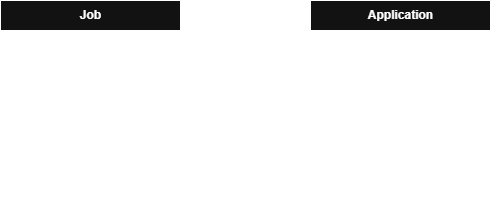

The diagram above was exported from draw.io. Its source (the exported page's mxGraphModel, read from the mxfile embedded in the PNG):
<mxGraphModel dx="1030" dy="527" grid="1" gridSize="10" guides="1" tooltips="1" connect="1" arrows="1" fold="1" page="1" pageScale="1" pageWidth="850" pageHeight="1100" math="0" shadow="0">
  <root>
    <mxCell id="0" />
    <mxCell id="1" parent="0" />
    <mxCell id="Ys4BH6c58QzLsGo1gg7N-6" parent="1" style="shape=table;startSize=30;container=1;collapsible=1;childLayout=tableLayout;fixedRows=1;rowLines=0;fontStyle=1;align=center;resizeLast=1;html=1;" value="Job" vertex="1">
      <mxGeometry height="210" width="180" x="130" y="230" as="geometry" />
    </mxCell>
    <mxCell id="Ys4BH6c58QzLsGo1gg7N-7" parent="Ys4BH6c58QzLsGo1gg7N-6" style="shape=tableRow;horizontal=0;startSize=0;swimlaneHead=0;swimlaneBody=0;fillColor=none;collapsible=0;dropTarget=0;points=[[0,0.5],[1,0.5]];portConstraint=eastwest;top=0;left=0;right=0;bottom=1;" value="" vertex="1">
      <mxGeometry height="30" width="180" y="30" as="geometry" />
    </mxCell>
    <mxCell id="Ys4BH6c58QzLsGo1gg7N-8" parent="Ys4BH6c58QzLsGo1gg7N-7" style="shape=partialRectangle;connectable=0;fillColor=none;top=0;left=0;bottom=0;right=0;fontStyle=1;overflow=hidden;whiteSpace=wrap;html=1;" value="PK" vertex="1">
      <mxGeometry height="30" width="30" as="geometry">
        <mxRectangle height="30" width="30" as="alternateBounds" />
      </mxGeometry>
    </mxCell>
    <mxCell id="Ys4BH6c58QzLsGo1gg7N-9" parent="Ys4BH6c58QzLsGo1gg7N-7" style="shape=partialRectangle;connectable=0;fillColor=none;top=0;left=0;bottom=0;right=0;align=left;spacingLeft=6;fontStyle=5;overflow=hidden;whiteSpace=wrap;html=1;" value="id" vertex="1">
      <mxGeometry height="30" width="150" x="30" as="geometry">
        <mxRectangle height="30" width="150" as="alternateBounds" />
      </mxGeometry>
    </mxCell>
    <mxCell id="Ys4BH6c58QzLsGo1gg7N-10" parent="Ys4BH6c58QzLsGo1gg7N-6" style="shape=tableRow;horizontal=0;startSize=0;swimlaneHead=0;swimlaneBody=0;fillColor=none;collapsible=0;dropTarget=0;points=[[0,0.5],[1,0.5]];portConstraint=eastwest;top=0;left=0;right=0;bottom=0;" value="" vertex="1">
      <mxGeometry height="30" width="180" y="60" as="geometry" />
    </mxCell>
    <mxCell id="Ys4BH6c58QzLsGo1gg7N-11" parent="Ys4BH6c58QzLsGo1gg7N-10" style="shape=partialRectangle;connectable=0;fillColor=none;top=0;left=0;bottom=0;right=0;editable=1;overflow=hidden;whiteSpace=wrap;html=1;" value="" vertex="1">
      <mxGeometry height="30" width="30" as="geometry">
        <mxRectangle height="30" width="30" as="alternateBounds" />
      </mxGeometry>
    </mxCell>
    <mxCell id="Ys4BH6c58QzLsGo1gg7N-12" parent="Ys4BH6c58QzLsGo1gg7N-10" style="shape=partialRectangle;connectable=0;fillColor=none;top=0;left=0;bottom=0;right=0;align=left;spacingLeft=6;overflow=hidden;whiteSpace=wrap;html=1;" value="title" vertex="1">
      <mxGeometry height="30" width="150" x="30" as="geometry">
        <mxRectangle height="30" width="150" as="alternateBounds" />
      </mxGeometry>
    </mxCell>
    <mxCell id="Ys4BH6c58QzLsGo1gg7N-13" parent="Ys4BH6c58QzLsGo1gg7N-6" style="shape=tableRow;horizontal=0;startSize=0;swimlaneHead=0;swimlaneBody=0;fillColor=none;collapsible=0;dropTarget=0;points=[[0,0.5],[1,0.5]];portConstraint=eastwest;top=0;left=0;right=0;bottom=0;" value="" vertex="1">
      <mxGeometry height="30" width="180" y="90" as="geometry" />
    </mxCell>
    <mxCell id="Ys4BH6c58QzLsGo1gg7N-14" parent="Ys4BH6c58QzLsGo1gg7N-13" style="shape=partialRectangle;connectable=0;fillColor=none;top=0;left=0;bottom=0;right=0;editable=1;overflow=hidden;whiteSpace=wrap;html=1;" value="" vertex="1">
      <mxGeometry height="30" width="30" as="geometry">
        <mxRectangle height="30" width="30" as="alternateBounds" />
      </mxGeometry>
    </mxCell>
    <mxCell id="Ys4BH6c58QzLsGo1gg7N-15" parent="Ys4BH6c58QzLsGo1gg7N-13" style="shape=partialRectangle;connectable=0;fillColor=none;top=0;left=0;bottom=0;right=0;align=left;spacingLeft=6;overflow=hidden;whiteSpace=wrap;html=1;" value="description" vertex="1">
      <mxGeometry height="30" width="150" x="30" as="geometry">
        <mxRectangle height="30" width="150" as="alternateBounds" />
      </mxGeometry>
    </mxCell>
    <mxCell id="Ys4BH6c58QzLsGo1gg7N-16" parent="Ys4BH6c58QzLsGo1gg7N-6" style="shape=tableRow;horizontal=0;startSize=0;swimlaneHead=0;swimlaneBody=0;fillColor=none;collapsible=0;dropTarget=0;points=[[0,0.5],[1,0.5]];portConstraint=eastwest;top=0;left=0;right=0;bottom=0;" value="" vertex="1">
      <mxGeometry height="30" width="180" y="120" as="geometry" />
    </mxCell>
    <mxCell id="Ys4BH6c58QzLsGo1gg7N-17" parent="Ys4BH6c58QzLsGo1gg7N-16" style="shape=partialRectangle;connectable=0;fillColor=none;top=0;left=0;bottom=0;right=0;editable=1;overflow=hidden;whiteSpace=wrap;html=1;" value="" vertex="1">
      <mxGeometry height="30" width="30" as="geometry">
        <mxRectangle height="30" width="30" as="alternateBounds" />
      </mxGeometry>
    </mxCell>
    <mxCell id="Ys4BH6c58QzLsGo1gg7N-18" parent="Ys4BH6c58QzLsGo1gg7N-16" style="shape=partialRectangle;connectable=0;fillColor=none;top=0;left=0;bottom=0;right=0;align=left;spacingLeft=6;overflow=hidden;whiteSpace=wrap;html=1;" value="location" vertex="1">
      <mxGeometry height="30" width="150" x="30" as="geometry">
        <mxRectangle height="30" width="150" as="alternateBounds" />
      </mxGeometry>
    </mxCell>
    <mxCell id="Ys4BH6c58QzLsGo1gg7N-19" parent="Ys4BH6c58QzLsGo1gg7N-6" style="shape=tableRow;horizontal=0;startSize=0;swimlaneHead=0;swimlaneBody=0;fillColor=none;collapsible=0;dropTarget=0;points=[[0,0.5],[1,0.5]];portConstraint=eastwest;top=0;left=0;right=0;bottom=0;" vertex="1">
      <mxGeometry height="30" width="180" y="150" as="geometry" />
    </mxCell>
    <mxCell id="Ys4BH6c58QzLsGo1gg7N-20" parent="Ys4BH6c58QzLsGo1gg7N-19" style="shape=partialRectangle;connectable=0;fillColor=none;top=0;left=0;bottom=0;right=0;editable=1;overflow=hidden;whiteSpace=wrap;html=1;" vertex="1">
      <mxGeometry height="30" width="30" as="geometry">
        <mxRectangle height="30" width="30" as="alternateBounds" />
      </mxGeometry>
    </mxCell>
    <mxCell id="Ys4BH6c58QzLsGo1gg7N-21" parent="Ys4BH6c58QzLsGo1gg7N-19" style="shape=partialRectangle;connectable=0;fillColor=none;top=0;left=0;bottom=0;right=0;align=left;spacingLeft=6;overflow=hidden;whiteSpace=wrap;html=1;" value="created_at" vertex="1">
      <mxGeometry height="30" width="150" x="30" as="geometry">
        <mxRectangle height="30" width="150" as="alternateBounds" />
      </mxGeometry>
    </mxCell>
    <mxCell id="Ys4BH6c58QzLsGo1gg7N-22" parent="Ys4BH6c58QzLsGo1gg7N-6" style="shape=tableRow;horizontal=0;startSize=0;swimlaneHead=0;swimlaneBody=0;fillColor=none;collapsible=0;dropTarget=0;points=[[0,0.5],[1,0.5]];portConstraint=eastwest;top=0;left=0;right=0;bottom=0;" vertex="1">
      <mxGeometry height="30" width="180" y="180" as="geometry" />
    </mxCell>
    <mxCell id="Ys4BH6c58QzLsGo1gg7N-23" parent="Ys4BH6c58QzLsGo1gg7N-22" style="shape=partialRectangle;connectable=0;fillColor=none;top=0;left=0;bottom=0;right=0;editable=1;overflow=hidden;whiteSpace=wrap;html=1;" vertex="1">
      <mxGeometry height="30" width="30" as="geometry">
        <mxRectangle height="30" width="30" as="alternateBounds" />
      </mxGeometry>
    </mxCell>
    <mxCell id="Ys4BH6c58QzLsGo1gg7N-24" parent="Ys4BH6c58QzLsGo1gg7N-22" style="shape=partialRectangle;connectable=0;fillColor=none;top=0;left=0;bottom=0;right=0;align=left;spacingLeft=6;overflow=hidden;whiteSpace=wrap;html=1;" value="status" vertex="1">
      <mxGeometry height="30" width="150" x="30" as="geometry">
        <mxRectangle height="30" width="150" as="alternateBounds" />
      </mxGeometry>
    </mxCell>
    <mxCell id="Ys4BH6c58QzLsGo1gg7N-25" parent="1" style="shape=table;startSize=30;container=1;collapsible=1;childLayout=tableLayout;fixedRows=1;rowLines=0;fontStyle=1;align=center;resizeLast=1;html=1;" value="Application" vertex="1">
      <mxGeometry height="180" width="180" x="440" y="230" as="geometry" />
    </mxCell>
    <mxCell id="Ys4BH6c58QzLsGo1gg7N-26" parent="Ys4BH6c58QzLsGo1gg7N-25" style="shape=tableRow;horizontal=0;startSize=0;swimlaneHead=0;swimlaneBody=0;fillColor=none;collapsible=0;dropTarget=0;points=[[0,0.5],[1,0.5]];portConstraint=eastwest;top=0;left=0;right=0;bottom=1;" value="" vertex="1">
      <mxGeometry height="30" width="180" y="30" as="geometry" />
    </mxCell>
    <mxCell id="Ys4BH6c58QzLsGo1gg7N-27" parent="Ys4BH6c58QzLsGo1gg7N-26" style="shape=partialRectangle;connectable=0;fillColor=none;top=0;left=0;bottom=0;right=0;fontStyle=1;overflow=hidden;whiteSpace=wrap;html=1;" value="PK" vertex="1">
      <mxGeometry height="30" width="30" as="geometry">
        <mxRectangle height="30" width="30" as="alternateBounds" />
      </mxGeometry>
    </mxCell>
    <mxCell id="Ys4BH6c58QzLsGo1gg7N-28" parent="Ys4BH6c58QzLsGo1gg7N-26" style="shape=partialRectangle;connectable=0;fillColor=none;top=0;left=0;bottom=0;right=0;align=left;spacingLeft=6;fontStyle=5;overflow=hidden;whiteSpace=wrap;html=1;" value="id" vertex="1">
      <mxGeometry height="30" width="150" x="30" as="geometry">
        <mxRectangle height="30" width="150" as="alternateBounds" />
      </mxGeometry>
    </mxCell>
    <mxCell id="Ys4BH6c58QzLsGo1gg7N-29" parent="Ys4BH6c58QzLsGo1gg7N-25" style="shape=tableRow;horizontal=0;startSize=0;swimlaneHead=0;swimlaneBody=0;fillColor=none;collapsible=0;dropTarget=0;points=[[0,0.5],[1,0.5]];portConstraint=eastwest;top=0;left=0;right=0;bottom=0;" value="" vertex="1">
      <mxGeometry height="30" width="180" y="60" as="geometry" />
    </mxCell>
    <mxCell id="Ys4BH6c58QzLsGo1gg7N-30" parent="Ys4BH6c58QzLsGo1gg7N-29" style="shape=partialRectangle;connectable=0;fillColor=none;top=0;left=0;bottom=0;right=0;editable=1;overflow=hidden;whiteSpace=wrap;html=1;" value="FK" vertex="1">
      <mxGeometry height="30" width="30" as="geometry">
        <mxRectangle height="30" width="30" as="alternateBounds" />
      </mxGeometry>
    </mxCell>
    <mxCell id="Ys4BH6c58QzLsGo1gg7N-31" parent="Ys4BH6c58QzLsGo1gg7N-29" style="shape=partialRectangle;connectable=0;fillColor=none;top=0;left=0;bottom=0;right=0;align=left;spacingLeft=6;overflow=hidden;whiteSpace=wrap;html=1;" value="job_id" vertex="1">
      <mxGeometry height="30" width="150" x="30" as="geometry">
        <mxRectangle height="30" width="150" as="alternateBounds" />
      </mxGeometry>
    </mxCell>
    <mxCell id="Ys4BH6c58QzLsGo1gg7N-32" parent="Ys4BH6c58QzLsGo1gg7N-25" style="shape=tableRow;horizontal=0;startSize=0;swimlaneHead=0;swimlaneBody=0;fillColor=none;collapsible=0;dropTarget=0;points=[[0,0.5],[1,0.5]];portConstraint=eastwest;top=0;left=0;right=0;bottom=0;" value="" vertex="1">
      <mxGeometry height="30" width="180" y="90" as="geometry" />
    </mxCell>
    <mxCell id="Ys4BH6c58QzLsGo1gg7N-33" parent="Ys4BH6c58QzLsGo1gg7N-32" style="shape=partialRectangle;connectable=0;fillColor=none;top=0;left=0;bottom=0;right=0;editable=1;overflow=hidden;whiteSpace=wrap;html=1;" value="" vertex="1">
      <mxGeometry height="30" width="30" as="geometry">
        <mxRectangle height="30" width="30" as="alternateBounds" />
      </mxGeometry>
    </mxCell>
    <mxCell id="Ys4BH6c58QzLsGo1gg7N-34" parent="Ys4BH6c58QzLsGo1gg7N-32" style="shape=partialRectangle;connectable=0;fillColor=none;top=0;left=0;bottom=0;right=0;align=left;spacingLeft=6;overflow=hidden;whiteSpace=wrap;html=1;" value="candidateName" vertex="1">
      <mxGeometry height="30" width="150" x="30" as="geometry">
        <mxRectangle height="30" width="150" as="alternateBounds" />
      </mxGeometry>
    </mxCell>
    <mxCell id="Ys4BH6c58QzLsGo1gg7N-35" parent="Ys4BH6c58QzLsGo1gg7N-25" style="shape=tableRow;horizontal=0;startSize=0;swimlaneHead=0;swimlaneBody=0;fillColor=none;collapsible=0;dropTarget=0;points=[[0,0.5],[1,0.5]];portConstraint=eastwest;top=0;left=0;right=0;bottom=0;" value="" vertex="1">
      <mxGeometry height="30" width="180" y="120" as="geometry" />
    </mxCell>
    <mxCell id="Ys4BH6c58QzLsGo1gg7N-36" parent="Ys4BH6c58QzLsGo1gg7N-35" style="shape=partialRectangle;connectable=0;fillColor=none;top=0;left=0;bottom=0;right=0;editable=1;overflow=hidden;whiteSpace=wrap;html=1;" value="" vertex="1">
      <mxGeometry height="30" width="30" as="geometry">
        <mxRectangle height="30" width="30" as="alternateBounds" />
      </mxGeometry>
    </mxCell>
    <mxCell id="Ys4BH6c58QzLsGo1gg7N-37" parent="Ys4BH6c58QzLsGo1gg7N-35" style="shape=partialRectangle;connectable=0;fillColor=none;top=0;left=0;bottom=0;right=0;align=left;spacingLeft=6;overflow=hidden;whiteSpace=wrap;html=1;" value="candidateEmail" vertex="1">
      <mxGeometry height="30" width="150" x="30" as="geometry">
        <mxRectangle height="30" width="150" as="alternateBounds" />
      </mxGeometry>
    </mxCell>
    <mxCell id="Ys4BH6c58QzLsGo1gg7N-38" parent="Ys4BH6c58QzLsGo1gg7N-25" style="shape=tableRow;horizontal=0;startSize=0;swimlaneHead=0;swimlaneBody=0;fillColor=none;collapsible=0;dropTarget=0;points=[[0,0.5],[1,0.5]];portConstraint=eastwest;top=0;left=0;right=0;bottom=0;" vertex="1">
      <mxGeometry height="30" width="180" y="150" as="geometry" />
    </mxCell>
    <mxCell id="Ys4BH6c58QzLsGo1gg7N-39" parent="Ys4BH6c58QzLsGo1gg7N-38" style="shape=partialRectangle;connectable=0;fillColor=none;top=0;left=0;bottom=0;right=0;editable=1;overflow=hidden;whiteSpace=wrap;html=1;" vertex="1">
      <mxGeometry height="30" width="30" as="geometry">
        <mxRectangle height="30" width="30" as="alternateBounds" />
      </mxGeometry>
    </mxCell>
    <mxCell id="Ys4BH6c58QzLsGo1gg7N-40" parent="Ys4BH6c58QzLsGo1gg7N-38" style="shape=partialRectangle;connectable=0;fillColor=none;top=0;left=0;bottom=0;right=0;align=left;spacingLeft=6;overflow=hidden;whiteSpace=wrap;html=1;" value="submitted_at" vertex="1">
      <mxGeometry height="30" width="150" x="30" as="geometry">
        <mxRectangle height="30" width="150" as="alternateBounds" />
      </mxGeometry>
    </mxCell>
    <mxCell id="Ys4BH6c58QzLsGo1gg7N-52" edge="1" parent="1" source="Ys4BH6c58QzLsGo1gg7N-13" style="edgeStyle=entityRelationEdgeStyle;fontSize=12;html=1;endArrow=ERoneToMany;rounded=0;entryX=0;entryY=0.5;entryDx=0;entryDy=0;exitX=1;exitY=0.5;exitDx=0;exitDy=0;" target="Ys4BH6c58QzLsGo1gg7N-32" value="">
      <mxGeometry height="100" relative="1" width="100" as="geometry">
        <mxPoint x="370" y="290" as="sourcePoint" />
        <mxPoint x="450" y="290" as="targetPoint" />
      </mxGeometry>
    </mxCell>
  </root>
</mxGraphModel>